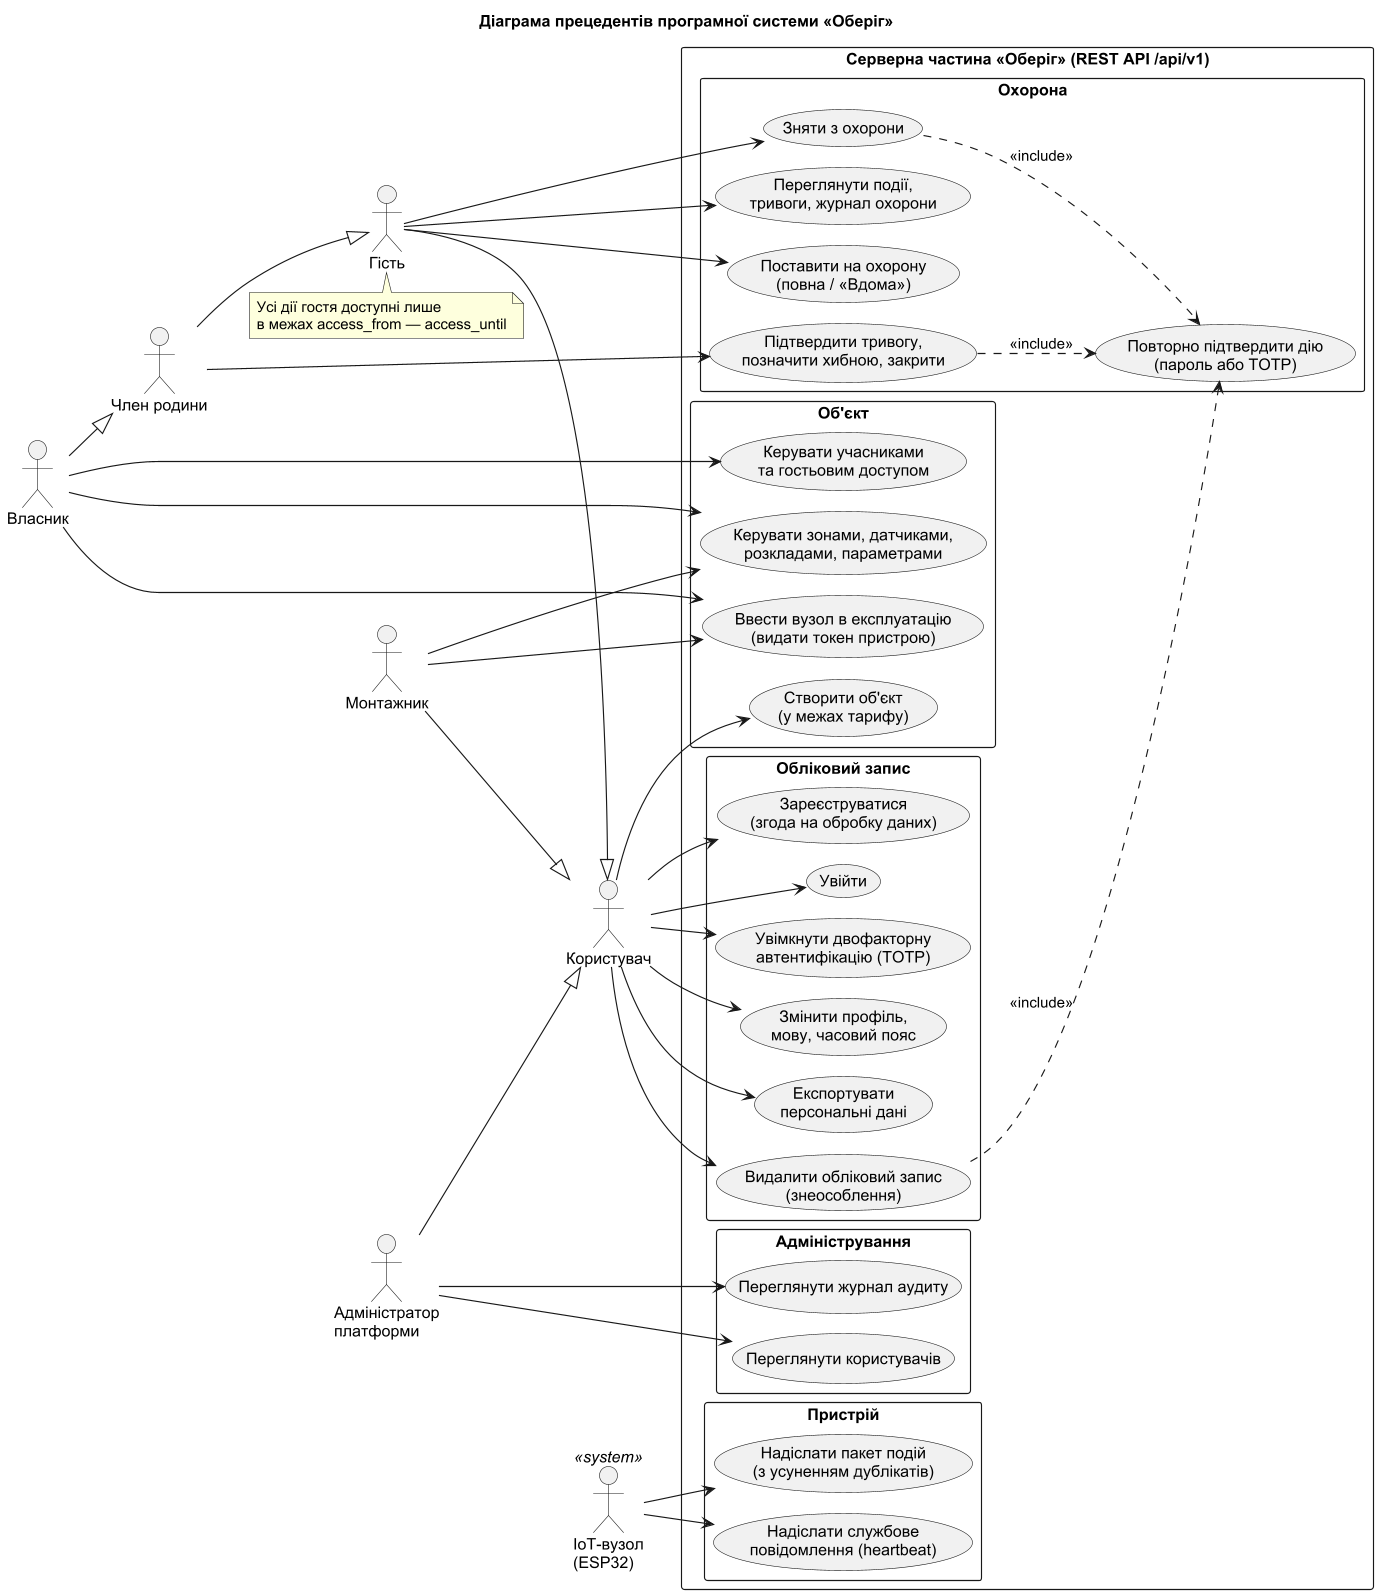

The diagram above was rendered by PlantUML. Its source (embedded in the PNG):
@startuml use-case
skinparamlocked dpi 110
' Діаграма прецедентів серверної частини «Оберіг» (ЛБ2).
' Права ролей відповідають таблиці 7 Vision & Scope.
!pragma layout smetana
left to right direction
skinparam shadowing false
skinparam defaultFontName Arial
skinparam packageStyle rectangle
title Діаграма прецедентів програмної системи «Оберіг»

actor "Користувач" as User
actor "Гість" as Guest
actor "Член родини" as Family
actor "Власник" as Owner
actor "Монтажник" as Installer
actor "Адміністратор\nплатформи" as Admin
actor "IoT-вузол\n(ESP32)" as Node <<system>>

Guest --|> User
Family --|> Guest
Owner --|> Family
Installer --|> User
Admin --|> User

rectangle "Серверна частина «Оберіг» (REST API /api/v1)" {
  package "Обліковий запис" {
    usecase "Зареєструватися\n(згода на обробку даних)" as UC_Register
    usecase "Увійти" as UC_Login
    usecase "Увімкнути двофакторну\nавтентифікацію (TOTP)" as UC_Totp
    usecase "Змінити профіль,\nмову, часовий пояс" as UC_Profile
    usecase "Експортувати\nперсональні дані" as UC_Export
    usecase "Видалити обліковий запис\n(знеособлення)" as UC_Delete
  }

  package "Охорона" {
    usecase "Переглянути події,\nтривоги, журнал охорони" as UC_ViewEvents
    usecase "Поставити на охорону\n(повна / «Вдома»)" as UC_Arm
    usecase "Зняти з охорони" as UC_Disarm
    usecase "Підтвердити тривогу,\nпозначити хибною, закрити" as UC_Ack
    usecase "Повторно підтвердити дію\n(пароль або TOTP)" as UC_Reauth
  }

  package "Об'єкт" {
    usecase "Створити об'єкт\n(у межах тарифу)" as UC_Facility
    usecase "Керувати учасниками\nта гостьовим доступом" as UC_Members
    usecase "Керувати зонами, датчиками,\nрозкладами, параметрами" as UC_Zones
    usecase "Ввести вузол в експлуатацію\n(видати токен пристрою)" as UC_Commission
  }

  package "Пристрій" {
    usecase "Надіслати пакет подій\n(з усуненням дублікатів)" as UC_Events
    usecase "Надіслати службове\nповідомлення (heartbeat)" as UC_Heartbeat
  }

  package "Адміністрування" {
    usecase "Переглянути користувачів" as UC_AdminUsers
    usecase "Переглянути журнал аудиту" as UC_Audit
  }
}

User --> UC_Register
User --> UC_Login
User --> UC_Totp
User --> UC_Profile
User --> UC_Export
User --> UC_Delete
User --> UC_Facility

Guest --> UC_ViewEvents
Guest --> UC_Arm
Guest --> UC_Disarm
Family --> UC_Ack
Owner --> UC_Members
Owner --> UC_Zones
Owner --> UC_Commission
Installer --> UC_Zones
Installer --> UC_Commission

Admin --> UC_AdminUsers
Admin --> UC_Audit

Node --> UC_Events
Node --> UC_Heartbeat

UC_Disarm ..> UC_Reauth : <<include>>
UC_Ack ..> UC_Reauth : <<include>>
UC_Delete ..> UC_Reauth : <<include>>

note bottom of Guest
  Усі дії гостя доступні лише
  в межах access_from — access_until
end note
@enduml